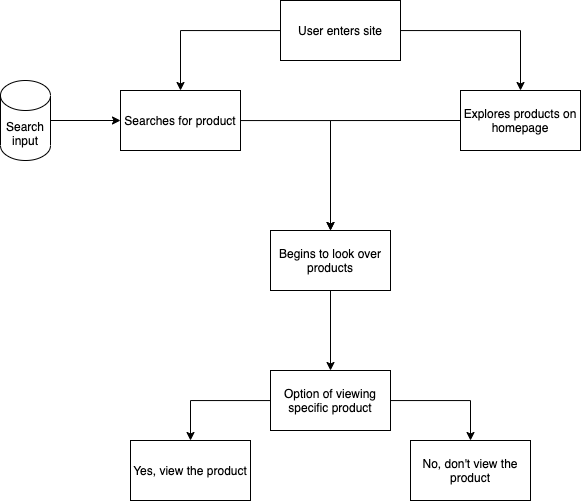

The diagram above was exported from draw.io. Its source (the exported page's mxGraphModel, read from the mxfile embedded in the PNG):
<mxGraphModel dx="598" dy="515" grid="1" gridSize="10" guides="1" tooltips="1" connect="1" arrows="1" fold="1" page="1" pageScale="1" pageWidth="850" pageHeight="1100" math="0" shadow="0">
  <root>
    <mxCell id="0" />
    <mxCell id="1" parent="0" />
    <mxCell id="9" value="" style="edgeStyle=orthogonalEdgeStyle;rounded=0;orthogonalLoop=1;jettySize=auto;html=1;" edge="1" parent="1" source="3" target="8">
      <mxGeometry relative="1" as="geometry" />
    </mxCell>
    <mxCell id="11" value="" style="edgeStyle=orthogonalEdgeStyle;rounded=0;orthogonalLoop=1;jettySize=auto;html=1;" edge="1" parent="1" source="3" target="10">
      <mxGeometry relative="1" as="geometry" />
    </mxCell>
    <mxCell id="3" value="User enters site" style="rounded=0;whiteSpace=wrap;html=1;" vertex="1" parent="1">
      <mxGeometry x="340" y="50" width="120" height="60" as="geometry" />
    </mxCell>
    <mxCell id="15" value="" style="edgeStyle=orthogonalEdgeStyle;rounded=0;orthogonalLoop=1;jettySize=auto;html=1;" edge="1" parent="1" source="8" target="14">
      <mxGeometry relative="1" as="geometry" />
    </mxCell>
    <mxCell id="8" value="Searches for product" style="rounded=0;whiteSpace=wrap;html=1;" vertex="1" parent="1">
      <mxGeometry x="180" y="140" width="120" height="60" as="geometry" />
    </mxCell>
    <mxCell id="16" style="edgeStyle=orthogonalEdgeStyle;rounded=0;orthogonalLoop=1;jettySize=auto;html=1;exitX=0;exitY=0.5;exitDx=0;exitDy=0;entryX=0.5;entryY=0;entryDx=0;entryDy=0;" edge="1" parent="1" source="10" target="14">
      <mxGeometry relative="1" as="geometry" />
    </mxCell>
    <mxCell id="10" value="Explores products on homepage" style="rounded=0;whiteSpace=wrap;html=1;" vertex="1" parent="1">
      <mxGeometry x="520" y="140" width="120" height="60" as="geometry" />
    </mxCell>
    <mxCell id="13" style="edgeStyle=orthogonalEdgeStyle;rounded=0;orthogonalLoop=1;jettySize=auto;html=1;entryX=0;entryY=0.5;entryDx=0;entryDy=0;" edge="1" parent="1" source="12" target="8">
      <mxGeometry relative="1" as="geometry" />
    </mxCell>
    <mxCell id="12" value="Search input" style="shape=cylinder3;whiteSpace=wrap;html=1;boundedLbl=1;backgroundOutline=1;size=15;" vertex="1" parent="1">
      <mxGeometry x="60" y="130" width="50" height="80" as="geometry" />
    </mxCell>
    <mxCell id="18" value="" style="edgeStyle=orthogonalEdgeStyle;rounded=0;orthogonalLoop=1;jettySize=auto;html=1;" edge="1" parent="1" source="14" target="17">
      <mxGeometry relative="1" as="geometry" />
    </mxCell>
    <mxCell id="14" value="Begins to look over products" style="rounded=0;whiteSpace=wrap;html=1;" vertex="1" parent="1">
      <mxGeometry x="330" y="280" width="120" height="60" as="geometry" />
    </mxCell>
    <mxCell id="20" value="" style="edgeStyle=orthogonalEdgeStyle;rounded=0;orthogonalLoop=1;jettySize=auto;html=1;" edge="1" parent="1" source="17" target="19">
      <mxGeometry relative="1" as="geometry" />
    </mxCell>
    <mxCell id="22" value="" style="edgeStyle=orthogonalEdgeStyle;rounded=0;orthogonalLoop=1;jettySize=auto;html=1;" edge="1" parent="1" source="17" target="21">
      <mxGeometry relative="1" as="geometry" />
    </mxCell>
    <mxCell id="17" value="Option of viewing specific product" style="rounded=0;whiteSpace=wrap;html=1;" vertex="1" parent="1">
      <mxGeometry x="330" y="420" width="120" height="60" as="geometry" />
    </mxCell>
    <mxCell id="19" value="Yes, view the product" style="rounded=0;whiteSpace=wrap;html=1;" vertex="1" parent="1">
      <mxGeometry x="190" y="490" width="120" height="60" as="geometry" />
    </mxCell>
    <mxCell id="21" value="No, don't view the product" style="rounded=0;whiteSpace=wrap;html=1;" vertex="1" parent="1">
      <mxGeometry x="470" y="490" width="120" height="60" as="geometry" />
    </mxCell>
  </root>
</mxGraphModel>